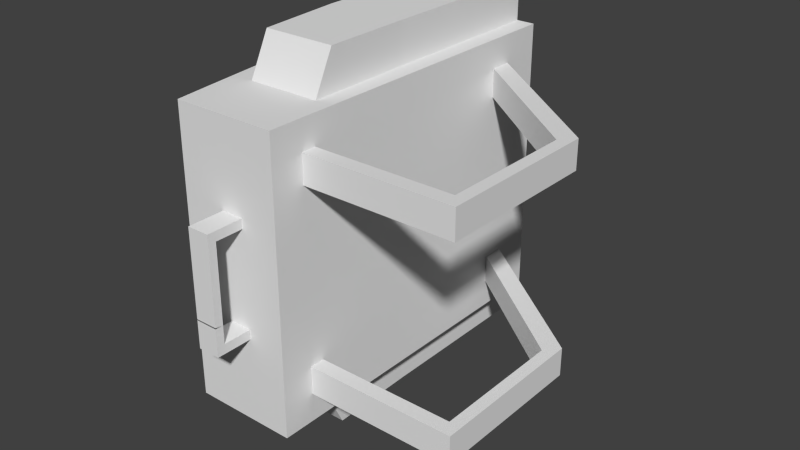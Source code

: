 # Source: Ireland_Military_Backpack_0.blend  (saved by Blender 2.79.0; exported with 4.5.12 LTS)
import bpy
from mathutils import Matrix  # noqa: F401  (used for matrix-valued properties, if any)

bpy.ops.wm.read_factory_settings(use_empty=True)
scene = bpy.context.scene
scene.name = 'Scene'

# ---- collections
col_collection_1 = bpy.data.collections.new('Collection 1'); scene.collection.children.link(col_collection_1)

# ---- world
world_world = bpy.data.worlds.new('World'); scene.world = world_world
world_world.color = (0.05088, 0.05088, 0.05088)
world_world.use_sun_shadow = False
world_world.sun_shadow_jitter_overblur = 0.0
world_world.cycles.sampling_method = 'NONE'
world_world.cycles.sample_map_resolution = 256
world_world.light_settings.distance = 1.0

# ---- meshes
me_cube = bpy.data.meshes.new('Cube')
me_cube.from_pydata([(0.1506, 0.3269, -0.3577), (-0.1583, 0.3269, -0.3577), (-0.1583, 0.3269, 0.3457), (-0.1581, -0.1047, -0.3577), (-0.1581, -0.1047, 0.3457), (-0.1941, -0.1077, -0.2177), (-0.1941, 0.3269, 0.1979), (-0.129, -0.3567, -0.3577), (-0.1685, -0.3251, -0.2177), (-0.1685, -0.3251, 0.2057), (-0.1941, 0.3269, -0.2099), (-0.1071, -0.5424, 0.2291), (-0.1941, -0.1077, 0.2057), (-0.1685, -0.3251, -0.005999), (0.1042, 0.3269, -0.3577), (-0.1066, -0.5424, -0.3577), (-0.09264, -0.1077, -0.3577), (0.002394, -0.5424, -0.1471), (0.002394, -0.5424, 0.112), (0.002394, -0.5424, -0.124), (0.1081, -0.3251, -0.4577), (-0.0725, -0.3251, -0.4577), (-0.09264, -0.1077, 0.4457), (-0.07261, -0.325, 0.4457), (-0.1813, -0.2164, -0.2177), (-0.1813, -0.2164, 0.2057), (-0.1813, -0.2164, -0.005999), (0.1042, -0.1077, -0.3577), (-0.09264, -0.1077, 0.3457), (-0.1215, -0.4203, -0.3577), (-0.1215, -0.4203, 0.3457), (-0.1378, -0.4337, -0.2177), (-0.1378, -0.4337, 0.2057), (-0.1532, -0.3794, -0.2177), (-0.1532, -0.3794, 0.2057), (-0.1532, -0.3794, -0.005999), (0.1082, -0.3752, 0.3457), (-0.1749, -0.2707, 0.2057), (-0.1749, -0.2707, -0.005999), (0.1043, -0.1068, 0.3457), (-0.07754, -0.2707, 0.3457), (-0.07921, -0.2526, -0.3577), (-0.09264, -0.1077, -0.4577), (-0.1877, -0.1621, -0.2177), (-0.1877, -0.1621, 0.2057), (-0.1877, -0.1621, 0.09986), (0.1042, 0.3269, -0.4577), (-0.1941, 0.316, -0.2212), (-0.1941, 0.316, 0.2092), (-0.1941, 0.316, 0.05426), (0.1042, 0.3269, 0.3457), (-0.09264, 0.3269, 0.3457), (0.1042, 0.3269, 0.4457), (-0.09264, 0.3269, 0.4457), (0.1506, -0.5424, -0.3577), (-0.1944, -0.09652, -0.2212), (-0.1941, -0.09623, 0.05426), (-0.2441, -0.09581, -0.2177), (-0.2441, 0.316, -0.2177), (-0.2441, -0.09581, 0.2057), (-0.2441, 0.316, 0.2057), (-0.2441, 0.316, 0.06457), (0.1506, -0.5424, 0.3457), (0.05716, -0.5424, 0.112), (0.05716, -0.5424, -0.124), (0.108, -0.3251, 0.4457), (-0.07262, -0.3752, 0.3457), (0.1042, -0.1077, 0.4457), (0.1042, -0.1077, -0.4577), (-0.09264, 0.3269, -0.4577), (0.1506, -0.5424, -0.005999), (0.002394, -0.5424, 0.1351), (-0.2441, -0.09581, 0.06457), (0.05716, -0.5424, 0.1351), (-0.1378, -0.4337, 0.1149), (-0.1941, 0.316, -0.06626), (-0.1941, -0.09623, -0.06626), (-0.2441, -0.09581, -0.07657), (-0.2441, 0.316, -0.07657), (0.002394, -0.6124, 0.112), (0.05716, -0.6124, 0.112), (0.002394, -0.6124, -0.124), (0.05716, -0.6124, -0.124), (0.002394, -0.6324, -0.1471), (0.002394, -0.6324, 0.1351), (0.05716, -0.6324, 0.1351), (0.002394, -0.6324, -0.07657), (0.05716, -0.6324, -0.07657), (0.05716, -0.6324, -0.1471), (0.002394, -0.6124, -0.07882), (0.05716, -0.6124, -0.07882), (0.002394, -0.6324, -0.07882), (0.05716, -0.6324, -0.07882), (-0.1066, -0.5424, 0.3457), (-0.1762, 0.3269, 0.2757), (-0.129, -0.3567, 0.3457), (0.1506, -0.4245, 0.2757), (-0.1289, -0.4337, 0.2757), (-0.1397, -0.3794, 0.2757), (-0.1944, -0.09654, 0.2092), (-0.1764, 0.3145, 0.3019), (-0.1762, -0.07482, 0.3025), (-0.1762, 0.3269, -0.2877), (-0.1289, -0.4337, -0.2877), (0.1506, -0.4245, -0.2877), (-0.1397, -0.3794, -0.2877), (-0.1749, -0.2707, -0.2177), (-0.1764, 0.3145, -0.3139), (-0.1762, -0.07482, -0.3145), (0.05716, -0.5424, -0.1471), (-0.09264, 0.3269, -0.3577), (-0.1167, -0.4609, -0.3577), (-0.1167, -0.4609, 0.3457), (0.1506, 0.3269, 0.3457), (0.1506, -0.4609, -0.2177), (-0.1302, -0.4609, -0.2177), (0.1506, -0.4609, 0.2057), (-0.1302, -0.4609, 0.2057), (0.1506, -0.4245, 0.2057), (0.1506, -0.4245, -0.2177), (0.1084, -0.3752, -0.3577), (-0.07153, -0.3752, -0.3577), (-0.1071, -0.5424, -0.241), (0.1506, -0.4609, 0.2757), (-0.1234, -0.4609, 0.2757), (-0.1234, -0.4609, -0.2877), (0.1506, -0.4609, -0.2877), (0.4911, -0.4245, -0.2177), (0.4911, -0.4245, 0.2057), (0.4911, -0.4245, 0.2757), (0.4911, -0.4245, -0.2877), (0.5206, -0.4609, -0.2177), (0.5206, -0.4609, 0.2057), (0.5206, -0.4609, 0.2757), (0.5206, -0.4609, -0.2877), (0.4911, -0.09594, 0.2757), (0.4911, -0.09594, 0.2057), (0.4911, -0.09594, -0.2177), (0.4911, -0.09594, -0.2877), (0.5206, -0.06168, 0.2757), (0.5206, -0.06168, 0.2057), (0.5206, -0.06168, -0.2177), (0.5206, -0.06168, -0.2877), (0.1458, 0.1738, 0.2757), (0.1458, 0.1738, 0.2057), (0.1458, 0.1738, -0.2177), (0.1458, 0.1738, -0.2877), (0.1458, 0.2281, 0.2757), (0.1458, 0.2281, 0.2057), (0.1458, 0.2281, -0.2177), (0.1458, 0.2281, -0.2877)], [], [(121, 15, 111), (93, 112, 124), (62, 113, 36), (70, 114, 119), (62, 116, 123), (56, 12, 99), (74, 11, 117), (70, 118, 116), (70, 119, 118), (63, 70, 73), (64, 70, 63), (93, 66, 112), (2, 51, 94), (121, 21, 20), (20, 21, 42), (16, 42, 41), (65, 67, 23), (36, 65, 66), (37, 95, 99), (97, 30, 98), (121, 29, 7), (104, 54, 0), (30, 66, 95), (40, 23, 28), (120, 20, 27), (54, 120, 27), (55, 43, 5), (95, 28, 4), (67, 52, 53), (27, 46, 14), (0, 27, 14), (16, 3, 110), (39, 113, 50), (100, 2, 94), (110, 3, 1), (4, 51, 2), (54, 27, 0), (55, 57, 58), (108, 55, 107), (55, 58, 47), (23, 67, 22), (120, 54, 121), (62, 36, 66), (71, 73, 93), (57, 77, 58), (5, 76, 55), (10, 0, 14), (109, 70, 64), (81, 83, 86), (51, 50, 6), (99, 101, 100), (99, 100, 48), (44, 99, 12), (25, 99, 44), (62, 123, 113), (1, 107, 102), (29, 103, 105), (7, 106, 55), (15, 17, 122), (111, 15, 125), (54, 126, 114), (113, 123, 96), (115, 74, 31), (112, 66, 30), (126, 54, 104), (121, 111, 29), (86, 89, 81), (87, 82, 90), (101, 99, 4), (122, 115, 125, 15), (109, 54, 70), (70, 54, 114), (56, 76, 5, 12), (50, 113, 0), (106, 7, 8), (39, 36, 113), (41, 121, 7), (122, 11, 74), (10, 50, 0), (52, 50, 51, 53), (110, 10, 14), (18, 11, 122, 19), (93, 11, 71), (95, 66, 40), (11, 18, 71), (24, 43, 55, 106), (110, 14, 46), (121, 54, 15), (40, 66, 23), (27, 20, 68), (68, 20, 42), (31, 33, 105, 103), (33, 8, 7, 105), (98, 30, 95), (9, 13, 35, 34), (13, 8, 33, 35), (21, 121, 41, 42), (118, 119, 0), (65, 36, 39, 67), (26, 24, 106, 38), (95, 40, 28), (25, 26, 38, 37), (7, 3, 16, 41), (45, 44, 12), (99, 95, 4), (12, 5, 43, 45), (34, 33, 31, 32), (28, 23, 22), (37, 106, 8, 9), (44, 43, 24, 25), (53, 51, 28, 22), (68, 42, 69), (4, 28, 51), (49, 75, 76, 56), (59, 99, 48, 60), (47, 10, 102, 107), (107, 55, 47), (100, 4, 2), (6, 10, 75, 49), (49, 48, 6), (52, 67, 39, 50), (42, 16, 110, 69), (60, 61, 72, 59), (27, 68, 46), (100, 101, 4), (77, 76, 75, 78), (59, 72, 56, 99), (58, 78, 75, 47), (61, 49, 56, 72), (80, 63, 73, 85), (46, 68, 69), (22, 67, 53), (66, 65, 23), (120, 121, 20), (110, 46, 69), (93, 62, 66), (15, 54, 109), (6, 50, 10), (63, 18, 19, 64), (60, 48, 49, 61), (82, 64, 19, 81), (73, 70, 62), (62, 70, 116), (57, 55, 76, 77), (58, 77, 78), (10, 47, 75), (90, 82, 81, 89), (122, 17, 19), (79, 18, 63, 80), (82, 87, 88), (88, 109, 64, 82), (83, 17, 109, 88), (85, 73, 71, 84), (84, 71, 18, 79), (81, 19, 17, 83), (88, 87, 86, 83), (89, 79, 80, 90), (90, 80, 85, 92), (89, 91, 84, 79), (92, 85, 84, 91), (94, 6, 48, 100), (93, 73, 62), (95, 9, 34, 98), (113, 96, 118), (98, 34, 32, 97), (124, 117, 11, 93), (113, 118, 0), (25, 37, 99), (94, 51, 6), (9, 95, 37), (10, 110, 1, 102), (15, 109, 17), (3, 108, 107), (1, 3, 107), (3, 7, 55), (7, 29, 105), (119, 104, 0), (129, 96, 123, 133), (3, 55, 108), (125, 103, 29, 111), (97, 32, 117, 124), (128, 118, 96, 129), (115, 122, 74), (74, 117, 32), (115, 31, 103, 125), (30, 97, 124, 112), (137, 127, 131, 141), (133, 123, 116, 132), (128, 132, 116, 118), (127, 119, 114, 131), (130, 134, 126, 104), (131, 114, 126, 134), (130, 104, 119, 127), (135, 129, 133, 139), (144, 148, 140, 136), (144, 136, 135, 143), (138, 130, 127, 137), (136, 128, 129, 135), (141, 131, 134, 142), (136, 140, 132, 128), (139, 133, 132, 140), (138, 142, 134, 130), (146, 150, 142, 138), (149, 141, 142, 150), (146, 138, 137, 145), (143, 135, 139, 147), (145, 137, 141, 149), (147, 139, 140, 148)])
_uv = me_cube.uv_layers.new(name='UVMap')
_uv.uv.foreach_set('vector', [0.25, 0.7386, 0.25, 0.7386, 0.25, 0.7386, 0.25, 0.7386, 0.25, 0.7386, 0.25, 0.7386, 0.25, 0.7386, 0.25, 0.7386, 0.25, 0.7386, 0.25, 0.7386, 0.25, 0.7386, 0.25, 0.7386, 0.25, 0.7386, 0.25, 0.7386, 0.25, 0.7386, 0.25, 0.7386, 0.25, 0.7386, 0.25, 0.7386, 0.25, 0.7386, 0.25, 0.7386, 0.25, 0.7386, 0.25, 0.7386, 0.25, 0.7386, 0.25, 0.7386, 0.25, 0.7386, 0.25, 0.7386, 0.25, 0.7386, 0.25, 0.7386, 0.25, 0.7386, 0.25, 0.7386, 0.25, 0.7386, 0.25, 0.7386, 0.25, 0.7386, 0.25, 0.7386, 0.25, 0.7386, 0.25, 0.7386, 0.25, 0.7386, 0.25, 0.7386, 0.25, 0.7386, 0.75, 0.7386, 0.75, 0.7386, 0.75, 0.7386, 0.75, 0.7386, 0.75, 0.7386, 0.75, 0.7386, 0.75, 0.7386, 0.75, 0.7386, 0.75, 0.7386, 0.75, 0.7386, 0.75, 0.7386, 0.75, 0.7386, 0.75, 0.7386, 0.75, 0.7386, 0.75, 0.7386, 0.25, 0.7386, 0.25, 0.7386, 0.25, 0.7386, 0.25, 0.7386, 0.25, 0.7386, 0.25, 0.7386, 0.25, 0.7386, 0.25, 0.7386, 0.25, 0.7386, 0.25, 0.7386, 0.25, 0.7386, 0.25, 0.7386, 0.25, 0.7386, 0.25, 0.7386, 0.25, 0.7386, 0.75, 0.7386, 0.75, 0.7386, 0.75, 0.7386, 0.75, 0.7386, 0.75, 0.7386, 0.75, 0.7386, 0.25, 0.7386, 0.25, 0.7386, 0.25, 0.7386, 0.25, 0.7386, 0.25, 0.7386, 0.25, 0.7386, 0.25, 0.7386, 0.25, 0.7386, 0.25, 0.7386, 0.75, 0.7386, 0.75, 0.7386, 0.75, 0.7386, 0.75, 0.7386, 0.75, 0.7386, 0.75, 0.7386, 0.25, 0.7386, 0.25, 0.7386, 0.25, 0.7386, 0.25, 0.7386, 0.25, 0.7386, 0.25, 0.7386, 0.25, 0.7386, 0.25, 0.7386, 0.25, 0.7386, 0.25, 0.7386, 0.25, 0.7386, 0.25, 0.7386, 0.25, 0.7386, 0.25, 0.7386, 0.25, 0.7386, 0.25, 0.7386, 0.25, 0.7386, 0.25, 0.7386, 0.25, 0.7386, 0.25, 0.7386, 0.25, 0.7386, 0.25, 0.7386, 0.25, 0.7386, 0.25, 0.7386, 0.25, 0.7386, 0.25, 0.7386, 0.25, 0.7386, 0.25, 0.7386, 0.25, 0.7386, 0.25, 0.7386, 0.75, 0.7386, 0.75, 0.7386, 0.75, 0.7386, 0.25, 0.7386, 0.25, 0.7386, 0.25, 0.7386, 0.25, 0.7386, 0.25, 0.7386, 0.25, 0.7386, 0.25, 0.7386, 0.25, 0.7386, 0.25, 0.7386, 0.25, 0.7386, 0.25, 0.7386, 0.25, 0.7386, 0.25, 0.7386, 0.25, 0.7386, 0.25, 0.7386, 0.25, 0.7386, 0.25, 0.7386, 0.25, 0.7386, 0.25, 0.7386, 0.25, 0.7386, 0.25, 0.7386, 0.75, 0.2386, 0.75, 0.2386, 0.75, 0.2386, 0.25, 0.7386, 0.25, 0.7386, 0.25, 0.7386, 0.25, 0.7386, 0.25, 0.7386, 0.25, 0.7386, 0.25, 0.7386, 0.25, 0.7386, 0.25, 0.7386, 0.25, 0.7386, 0.25, 0.7386, 0.25, 0.7386, 0.25, 0.7386, 0.25, 0.7386, 0.25, 0.7386, 0.25, 0.7386, 0.25, 0.7386, 0.25, 0.7386, 0.25, 0.7386, 0.25, 0.7386, 0.25, 0.7386, 0.25, 0.7386, 0.25, 0.7386, 0.25, 0.7386, 0.25, 0.7386, 0.25, 0.7386, 0.25, 0.7386, 0.25, 0.7386, 0.25, 0.7386, 0.25, 0.7386, 0.25, 0.7386, 0.25, 0.7386, 0.25, 0.7386, 0.25, 0.7386, 0.25, 0.7386, 0.25, 0.7386, 0.25, 0.7386, 0.25, 0.7386, 0.25, 0.7386, 0.25, 0.7386, 0.25, 0.7386, 0.25, 0.7386, 0.25, 0.7386, 0.25, 0.7386, 0.25, 0.7386, 0.25, 0.7386, 0.25, 0.7386, 0.25, 0.7386, 0.25, 0.7386, 0.25, 0.7386, 0.25, 0.7386, 0.75, 0.2386, 0.75, 0.2386, 0.75, 0.2386, 0.75, 0.2386, 0.75, 0.2386, 0.75, 0.2386, 0.25, 0.7386, 0.25, 0.7386, 0.25, 0.7386, 0.25, 0.7386, 0.25, 0.7386, 0.25, 0.7386, 0.25, 0.7386, 0.25, 0.7386, 0.25, 0.7386, 0.25, 0.7386, 0.25, 0.7386, 0.25, 0.7386, 0.25, 0.7386, 0.25, 0.7386, 0.25, 0.7386, 0.25, 0.7386, 0.25, 0.7386, 0.25, 0.7386, 0.25, 0.7386, 0.25, 0.7386, 0.25, 0.7386, 0.25, 0.7386, 0.25, 0.7386, 0.25, 0.7386, 0.25, 0.7386, 0.25, 0.7386, 0.25, 0.7386, 0.25, 0.7386, 0.25, 0.7386, 0.25, 0.7386, 0.25, 0.7386, 0.25, 0.7386, 0.25, 0.7386, 0.25, 0.7386, 0.25, 0.7386, 0.75, 0.7386, 0.75, 0.7386, 0.75, 0.7386, 0.75, 0.7386, 0.25, 0.7386, 0.25, 0.7386, 0.25, 0.7386, 0.25, 0.7386, 0.25, 0.7386, 0.25, 0.7386, 0.25, 0.7386, 0.25, 0.7386, 0.25, 0.7386, 0.25, 0.7386, 0.25, 0.7386, 0.25, 0.7386, 0.25, 0.7386, 0.25, 0.7386, 0.25, 0.7386, 0.25, 0.7386, 0.25, 0.7386, 0.25, 0.7386, 0.25, 0.7386, 0.25, 0.7386, 0.75, 0.7386, 0.75, 0.7386, 0.75, 0.7386, 0.25, 0.7386, 0.25, 0.7386, 0.25, 0.7386, 0.75, 0.7386, 0.75, 0.7386, 0.75, 0.7386, 0.75, 0.7386, 0.75, 0.7386, 0.75, 0.7386, 0.75, 0.7386, 0.75, 0.7386, 0.75, 0.7386, 0.25, 0.7386, 0.25, 0.7386, 0.25, 0.7386, 0.25, 0.7386, 0.25, 0.7386, 0.25, 0.7386, 0.25, 0.7386, 0.25, 0.7386, 0.25, 0.7386, 0.25, 0.7386, 0.25, 0.7386, 0.25, 0.7386, 0.25, 0.7386, 0.25, 0.7386, 0.25, 0.7386, 0.25, 0.7386, 0.25, 0.7386, 0.25, 0.7386, 0.25, 0.7386, 0.75, 0.7386, 0.75, 0.7386, 0.75, 0.7386, 0.75, 0.7386, 0.25, 0.7386, 0.25, 0.7386, 0.25, 0.7386, 0.75, 0.7386, 0.75, 0.7386, 0.75, 0.7386, 0.75, 0.7386, 0.25, 0.7386, 0.25, 0.7386, 0.25, 0.7386, 0.25, 0.7386, 0.25, 0.7386, 0.25, 0.7386, 0.25, 0.7386, 0.25, 0.7386, 0.25, 0.7386, 0.25, 0.7386, 0.25, 0.7386, 0.25, 0.7386, 0.25, 0.7386, 0.25, 0.7386, 0.25, 0.7386, 0.25, 0.7386, 0.25, 0.7386, 0.25, 0.7386, 0.25, 0.7386, 0.25, 0.7386, 0.25, 0.7386, 0.25, 0.7386, 0.25, 0.7386, 0.25, 0.7386, 0.25, 0.7386, 0.75, 0.7386, 0.75, 0.7386, 0.75, 0.7386, 0.75, 0.7386, 0.75, 0.7386, 0.75, 0.7386, 0.75, 0.7386, 0.75, 0.7386, 0.75, 0.7386, 0.75, 0.7386, 0.75, 0.7386, 0.75, 0.7386, 0.75, 0.7386, 0.75, 0.7386, 0.75, 0.7386, 0.75, 0.7386, 0.75, 0.7386, 0.75, 0.7386, 0.75, 0.7386, 0.75, 0.7386, 0.75, 0.7386, 0.75, 0.7386, 0.25, 0.7386, 0.25, 0.7386, 0.25, 0.7386, 0.25, 0.7386, 0.25, 0.7386, 0.25, 0.7386, 0.25, 0.7386, 0.25, 0.7386, 0.25, 0.7386, 0.25, 0.7386, 0.25, 0.7386, 0.25, 0.7386, 0.25, 0.7386, 0.25, 0.7386, 0.25, 0.7386, 0.25, 0.7386, 0.25, 0.7386, 0.25, 0.7386, 0.25, 0.7386, 0.25, 0.7386, 0.25, 0.7386, 0.25, 0.7386, 0.25, 0.7386, 0.25, 0.7386, 0.25, 0.7386, 0.25, 0.7386, 0.25, 0.7386, 0.25, 0.7386, 0.75, 0.7386, 0.75, 0.7386, 0.75, 0.7386, 0.75, 0.7386, 0.75, 0.7386, 0.75, 0.7386, 0.75, 0.7386, 0.75, 0.7386, 0.25, 0.7386, 0.25, 0.7386, 0.25, 0.7386, 0.25, 0.7386, 0.75, 0.7386, 0.75, 0.7386, 0.75, 0.7386, 0.25, 0.7386, 0.25, 0.7386, 0.25, 0.7386, 0.25, 0.7386, 0.25, 0.7386, 0.25, 0.7386, 0.25, 0.7386, 0.25, 0.7386, 0.25, 0.7386, 0.25, 0.7386, 0.25, 0.7386, 0.25, 0.7386, 0.25, 0.7386, 0.25, 0.7386, 0.25, 0.7386, 0.25, 0.7386, 0.25, 0.7386, 0.25, 0.7386, 0.25, 0.7386, 0.75, 0.2386, 0.75, 0.2386, 0.75, 0.2386, 0.75, 0.2386, 0.75, 0.7386, 0.75, 0.7386, 0.75, 0.7386, 0.75, 0.7386, 0.75, 0.7386, 0.75, 0.7386, 0.75, 0.7386, 0.75, 0.7386, 0.75, 0.7386, 0.75, 0.7386, 0.75, 0.7386, 0.75, 0.7386, 0.75, 0.7386, 0.75, 0.7386, 0.75, 0.7386, 0.25, 0.7386, 0.25, 0.7386, 0.25, 0.7386, 0.25, 0.7386, 0.25, 0.7386, 0.25, 0.7386, 0.25, 0.7386, 0.25, 0.7386, 0.25, 0.7386, 0.25, 0.7386, 0.25, 0.7386, 0.25, 0.7386, 0.25, 0.7386, 0.25, 0.7386, 0.25, 0.7386, 0.25, 0.7386, 0.25, 0.7386, 0.75, 0.2386, 0.75, 0.2386, 0.75, 0.2386, 0.75, 0.2386, 0.25, 0.7386, 0.25, 0.7386, 0.25, 0.7386, 0.25, 0.7386, 0.25, 0.7386, 0.25, 0.7386, 0.25, 0.7386, 0.25, 0.7386, 0.25, 0.7386, 0.25, 0.7386, 0.25, 0.7386, 0.25, 0.7386, 0.25, 0.7386, 0.25, 0.7386, 0.25, 0.7386, 0.25, 0.7386, 0.75, 0.2386, 0.75, 0.2386, 0.75, 0.2386, 0.75, 0.2386, 0.25, 0.7386, 0.25, 0.7386, 0.25, 0.7386, 0.75, 0.2386, 0.75, 0.2386, 0.75, 0.2386, 0.75, 0.2386, 0.75, 0.2386, 0.75, 0.2386, 0.75, 0.2386, 0.75, 0.2386, 0.75, 0.2386, 0.75, 0.2386, 0.75, 0.2386, 0.75, 0.2386, 0.75, 0.2386, 0.75, 0.2386, 0.75, 0.2386, 0.75, 0.2386, 0.75, 0.2386, 0.75, 0.2386, 0.75, 0.2386, 0.75, 0.2386, 0.75, 0.2386, 0.75, 0.2386, 0.75, 0.2386, 0.75, 0.2386, 0.75, 0.2386, 0.75, 0.2386, 0.75, 0.2386, 0.75, 0.2386, 0.75, 0.2386, 0.75, 0.2386, 0.75, 0.2386, 0.75, 0.2386, 0.75, 0.2386, 0.75, 0.2386, 0.75, 0.2386, 0.75, 0.2386, 0.75, 0.2386, 0.75, 0.2386, 0.75, 0.2386, 0.75, 0.2386, 0.75, 0.2386, 0.75, 0.2386, 0.75, 0.2386, 0.75, 0.2386, 0.75, 0.2386, 0.75, 0.2386, 0.75, 0.2386, 0.25, 0.7386, 0.25, 0.7386, 0.25, 0.7386, 0.25, 0.7386, 0.25, 0.7386, 0.25, 0.7386, 0.25, 0.7386, 0.25, 0.7386, 0.25, 0.7386, 0.25, 0.7386, 0.25, 0.7386, 0.25, 0.7386, 0.25, 0.7386, 0.25, 0.7386, 0.25, 0.7386, 0.25, 0.7386, 0.25, 0.7386, 0.25, 0.7386, 0.25, 0.7386, 0.25, 0.7386, 0.25, 0.7386, 0.25, 0.7386, 0.25, 0.7386, 0.25, 0.7386, 0.25, 0.7386, 0.25, 0.7386, 0.25, 0.7386, 0.25, 0.7386, 0.25, 0.7386, 0.25, 0.7386, 0.25, 0.7386, 0.25, 0.7386, 0.25, 0.7386, 0.25, 0.7386, 0.25, 0.7386, 0.25, 0.7386, 0.25, 0.7386, 0.25, 0.7386, 0.25, 0.7386, 0.25, 0.7386, 0.25, 0.7386, 0.25, 0.7386, 0.25, 0.7386, 0.25, 0.7386, 0.25, 0.7386, 0.25, 0.7386, 0.25, 0.7386, 0.25, 0.7386, 0.25, 0.7386, 0.25, 0.7386, 0.25, 0.7386, 0.25, 0.7386, 0.25, 0.7386, 0.25, 0.7386, 0.25, 0.7386, 0.25, 0.7386, 0.75, 0.2386, 0.75, 0.2386, 0.75, 0.2386, 0.75, 0.2386, 0.25, 0.7386, 0.25, 0.7386, 0.25, 0.7386, 0.25, 0.7386, 0.25, 0.7386, 0.25, 0.7386, 0.25, 0.7386, 0.25, 0.7386, 0.25, 0.7386, 0.25, 0.7386, 0.25, 0.7386, 0.75, 0.2386, 0.75, 0.2386, 0.75, 0.2386, 0.75, 0.2386, 0.25, 0.7386, 0.25, 0.7386, 0.25, 0.7386, 0.25, 0.7386, 0.25, 0.7386, 0.25, 0.7386, 0.25, 0.7386, 0.25, 0.7386, 0.25, 0.7386, 0.25, 0.7386, 0.25, 0.7386, 0.25, 0.7386, 0.25, 0.7386, 0.25, 0.7386, 0.75, 0.2386, 0.75, 0.2386, 0.75, 0.2386, 0.75, 0.2386, 0.75, 0.2386, 0.75, 0.2386, 0.75, 0.2386, 0.75, 0.2386, 0.75, 0.2386, 0.75, 0.2386, 0.75, 0.2386, 0.75, 0.2386, 0.75, 0.2386, 0.75, 0.2386, 0.75, 0.2386, 0.75, 0.2386, 0.75, 0.2386, 0.75, 0.2386, 0.75, 0.2386, 0.75, 0.2386, 0.75, 0.2386, 0.75, 0.2386, 0.75, 0.2386, 0.75, 0.2386, 0.75, 0.2386, 0.75, 0.2386, 0.75, 0.2386, 0.75, 0.2386, 0.75, 0.2386, 0.75, 0.2386, 0.75, 0.2386, 0.75, 0.2386, 0.75, 0.2386, 0.75, 0.2386, 0.75, 0.2386, 0.75, 0.2386, 0.75, 0.2386, 0.75, 0.2386, 0.75, 0.2386, 0.75, 0.2386, 0.75, 0.2386, 0.75, 0.2386, 0.75, 0.2386, 0.75, 0.2386, 0.75, 0.2386, 0.75, 0.2386, 0.75, 0.2386, 0.75, 0.2386, 0.75, 0.2386, 0.75, 0.2386, 0.75, 0.2386, 0.75, 0.2386, 0.75, 0.2386, 0.75, 0.2386, 0.75, 0.2386, 0.75, 0.2386, 0.75, 0.2386, 0.75, 0.2386, 0.75, 0.2386, 0.75, 0.2386, 0.75, 0.2386, 0.75, 0.2386, 0.75, 0.2386, 0.75, 0.2386, 0.75, 0.2386, 0.75, 0.2386, 0.75, 0.2386, 0.75, 0.2386, 0.75, 0.2386, 0.75, 0.2386, 0.75, 0.2386, 0.75, 0.2386, 0.75, 0.2386, 0.75, 0.2386, 0.75, 0.2386, 0.75, 0.2386, 0.75, 0.2386, 0.75, 0.2386, 0.75, 0.2386, 0.75, 0.2386, 0.75, 0.2386, 0.75, 0.2386, 0.75, 0.2386, 0.75, 0.2386, 0.75, 0.2386, 0.75, 0.2386, 0.75, 0.2386, 0.75, 0.2386])
me_cube.materials.append(None)
me_cube.use_remesh_preserve_volume = False
me_cube.use_remesh_preserve_attributes = False
me_cube.use_mirror_vertex_groups = False
me_cube.update()

# ---- objects
ob_backpack = bpy.data.objects.new('backpack', me_cube)

# ---- transforms, parenting, visibility, modifiers, constraints
ob_backpack.location = (0.0, -0.03739, 0.0)
ob_backpack.lineart.crease_threshold = 0.0

# ---- collection membership
col_collection_1.objects.link(ob_backpack)

# ---- scene / render settings (as saved in the file)
scene.frame_start = 1; scene.frame_end = 10; scene.frame_set(1)
scene.render.engine = 'BLENDER_EEVEE_NEXT'
scene.render.resolution_percentage = 25
scene.render.dither_intensity = 0.0
scene.render.bake_margin = 2
scene.cycles.use_denoising = False
scene.cycles.samples = 10
scene.cycles.sampling_pattern = 'TABULATED_SOBOL'
scene.cycles.light_sampling_threshold = 0.0
scene.cycles.use_adaptive_sampling = False
scene.cycles.use_light_tree = False
scene.cycles.blur_glossy = 0.0
scene.cycles.volume_bounces = 1
scene.cycles.pixel_filter_type = 'GAUSSIAN'
scene.cycles.sample_clamp_indirect = 0.0
scene.view_settings.view_transform = 'Standard'
bpy.context.view_layer.update()

# ---- added for rendering (the .blend has no active camera and no usable light): camera, sun
cam_auto = bpy.data.cameras.new('AutoCamera')
cam_auto.lens = 50.0
cam_auto.sensor_width = 36.0
cam_auto.clip_end = 1000.0
ob_auto_camera = bpy.data.objects.new('AutoCamera', cam_auto)
scene.collection.objects.link(ob_auto_camera)
ob_auto_camera.location = (1.54783, -1.88164, 1.12169)
ob_auto_camera.rotation_euler = (1.09748, -7.21219e-08, 0.694738)
scene.camera = ob_auto_camera
light_auto_sun = bpy.data.lights.new('AutoSun', 'SUN')
light_auto_sun.energy = 3.0
light_auto_sun.angle = 0.0523599
ob_auto_sun = bpy.data.objects.new('AutoSun', light_auto_sun)
scene.collection.objects.link(ob_auto_sun)
ob_auto_sun.rotation_euler = (0.872665, 0.174533, 0.523599)
bpy.context.view_layer.update()
